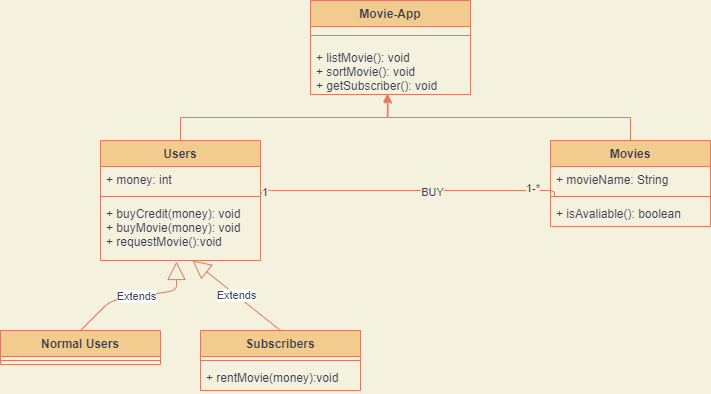

The diagram above was exported from draw.io. Its source (the exported page's mxGraphModel, read from the mxfile embedded in the PNG):
<mxGraphModel dx="1024" dy="592" grid="1" gridSize="10" guides="1" tooltips="1" connect="1" arrows="1" fold="1" page="1" pageScale="1" pageWidth="827" pageHeight="1169" background="#F4F1DE" math="0" shadow="0">
  <root>
    <mxCell id="WIyWlLk6GJQsqaUBKTNV-0" />
    <mxCell id="WIyWlLk6GJQsqaUBKTNV-1" parent="WIyWlLk6GJQsqaUBKTNV-0" />
    <mxCell id="fxq6rpXljSZnnFmrYRq--18" value="Movie-App" style="swimlane;fontStyle=1;align=center;verticalAlign=top;childLayout=stackLayout;horizontal=1;startSize=26;horizontalStack=0;resizeParent=1;resizeParentMax=0;resizeLast=0;collapsible=1;marginBottom=0;fillColor=#F2CC8F;strokeColor=#E07A5F;fontColor=#393C56;" vertex="1" parent="WIyWlLk6GJQsqaUBKTNV-1">
      <mxGeometry x="320" y="20" width="160" height="94" as="geometry" />
    </mxCell>
    <mxCell id="fxq6rpXljSZnnFmrYRq--20" value="" style="line;strokeWidth=1;fillColor=none;align=left;verticalAlign=middle;spacingTop=-1;spacingLeft=3;spacingRight=3;rotatable=0;labelPosition=right;points=[];portConstraint=eastwest;labelBackgroundColor=#F4F1DE;strokeColor=#E07A5F;fontColor=#393C56;" vertex="1" parent="fxq6rpXljSZnnFmrYRq--18">
      <mxGeometry y="26" width="160" height="18" as="geometry" />
    </mxCell>
    <mxCell id="fxq6rpXljSZnnFmrYRq--21" value="+ listMovie(): void&#10;+ sortMovie(): void&#10;+ getSubscriber(): void" style="text;strokeColor=none;fillColor=none;align=left;verticalAlign=top;spacingLeft=4;spacingRight=4;overflow=hidden;rotatable=0;points=[[0,0.5],[1,0.5]];portConstraint=eastwest;fontColor=#393C56;" vertex="1" parent="fxq6rpXljSZnnFmrYRq--18">
      <mxGeometry y="44" width="160" height="50" as="geometry" />
    </mxCell>
    <mxCell id="fxq6rpXljSZnnFmrYRq--50" style="edgeStyle=orthogonalEdgeStyle;rounded=0;orthogonalLoop=1;jettySize=auto;html=1;entryX=0.48;entryY=0.98;entryDx=0;entryDy=0;entryPerimeter=0;labelBackgroundColor=#F4F1DE;strokeColor=#E07A5F;fontColor=#393C56;" edge="1" parent="WIyWlLk6GJQsqaUBKTNV-1" source="fxq6rpXljSZnnFmrYRq--22" target="fxq6rpXljSZnnFmrYRq--21">
      <mxGeometry relative="1" as="geometry" />
    </mxCell>
    <mxCell id="fxq6rpXljSZnnFmrYRq--22" value="Users" style="swimlane;fontStyle=1;align=center;verticalAlign=top;childLayout=stackLayout;horizontal=1;startSize=26;horizontalStack=0;resizeParent=1;resizeParentMax=0;resizeLast=0;collapsible=1;marginBottom=0;fillColor=#F2CC8F;strokeColor=#E07A5F;fontColor=#393C56;" vertex="1" parent="WIyWlLk6GJQsqaUBKTNV-1">
      <mxGeometry x="110" y="160" width="160" height="120" as="geometry" />
    </mxCell>
    <mxCell id="fxq6rpXljSZnnFmrYRq--23" value="+ money: int" style="text;strokeColor=none;fillColor=none;align=left;verticalAlign=top;spacingLeft=4;spacingRight=4;overflow=hidden;rotatable=0;points=[[0,0.5],[1,0.5]];portConstraint=eastwest;fontColor=#393C56;" vertex="1" parent="fxq6rpXljSZnnFmrYRq--22">
      <mxGeometry y="26" width="160" height="26" as="geometry" />
    </mxCell>
    <mxCell id="fxq6rpXljSZnnFmrYRq--24" value="" style="line;strokeWidth=1;fillColor=none;align=left;verticalAlign=middle;spacingTop=-1;spacingLeft=3;spacingRight=3;rotatable=0;labelPosition=right;points=[];portConstraint=eastwest;labelBackgroundColor=#F4F1DE;strokeColor=#E07A5F;fontColor=#393C56;" vertex="1" parent="fxq6rpXljSZnnFmrYRq--22">
      <mxGeometry y="52" width="160" height="8" as="geometry" />
    </mxCell>
    <mxCell id="fxq6rpXljSZnnFmrYRq--25" value="+ buyCredit(money): void&#10;+ buyMovie(money): void&#10;+ requestMovie():void" style="text;strokeColor=none;fillColor=none;align=left;verticalAlign=top;spacingLeft=4;spacingRight=4;overflow=hidden;rotatable=0;points=[[0,0.5],[1,0.5]];portConstraint=eastwest;fontColor=#393C56;" vertex="1" parent="fxq6rpXljSZnnFmrYRq--22">
      <mxGeometry y="60" width="160" height="60" as="geometry" />
    </mxCell>
    <mxCell id="fxq6rpXljSZnnFmrYRq--26" value="Normal Users" style="swimlane;fontStyle=1;align=center;verticalAlign=top;childLayout=stackLayout;horizontal=1;startSize=26;horizontalStack=0;resizeParent=1;resizeParentMax=0;resizeLast=0;collapsible=1;marginBottom=0;fillColor=#F2CC8F;strokeColor=#E07A5F;fontColor=#393C56;" vertex="1" parent="WIyWlLk6GJQsqaUBKTNV-1">
      <mxGeometry x="10" y="350" width="160" height="34" as="geometry" />
    </mxCell>
    <mxCell id="fxq6rpXljSZnnFmrYRq--28" value="" style="line;strokeWidth=1;fillColor=none;align=left;verticalAlign=middle;spacingTop=-1;spacingLeft=3;spacingRight=3;rotatable=0;labelPosition=right;points=[];portConstraint=eastwest;labelBackgroundColor=#F4F1DE;strokeColor=#E07A5F;fontColor=#393C56;" vertex="1" parent="fxq6rpXljSZnnFmrYRq--26">
      <mxGeometry y="26" width="160" height="8" as="geometry" />
    </mxCell>
    <mxCell id="fxq6rpXljSZnnFmrYRq--30" value="Subscribers" style="swimlane;fontStyle=1;align=center;verticalAlign=top;childLayout=stackLayout;horizontal=1;startSize=26;horizontalStack=0;resizeParent=1;resizeParentMax=0;resizeLast=0;collapsible=1;marginBottom=0;fillColor=#F2CC8F;strokeColor=#E07A5F;fontColor=#393C56;" vertex="1" parent="WIyWlLk6GJQsqaUBKTNV-1">
      <mxGeometry x="210" y="350" width="160" height="60" as="geometry" />
    </mxCell>
    <mxCell id="fxq6rpXljSZnnFmrYRq--32" value="" style="line;strokeWidth=1;fillColor=none;align=left;verticalAlign=middle;spacingTop=-1;spacingLeft=3;spacingRight=3;rotatable=0;labelPosition=right;points=[];portConstraint=eastwest;labelBackgroundColor=#F4F1DE;strokeColor=#E07A5F;fontColor=#393C56;" vertex="1" parent="fxq6rpXljSZnnFmrYRq--30">
      <mxGeometry y="26" width="160" height="8" as="geometry" />
    </mxCell>
    <mxCell id="fxq6rpXljSZnnFmrYRq--33" value="+ rentMovie(money):void" style="text;strokeColor=none;fillColor=none;align=left;verticalAlign=top;spacingLeft=4;spacingRight=4;overflow=hidden;rotatable=0;points=[[0,0.5],[1,0.5]];portConstraint=eastwest;fontColor=#393C56;" vertex="1" parent="fxq6rpXljSZnnFmrYRq--30">
      <mxGeometry y="34" width="160" height="26" as="geometry" />
    </mxCell>
    <mxCell id="fxq6rpXljSZnnFmrYRq--51" style="edgeStyle=orthogonalEdgeStyle;rounded=0;orthogonalLoop=1;jettySize=auto;html=1;entryX=0.485;entryY=1.012;entryDx=0;entryDy=0;entryPerimeter=0;labelBackgroundColor=#F4F1DE;strokeColor=#E07A5F;fontColor=#393C56;" edge="1" parent="WIyWlLk6GJQsqaUBKTNV-1" source="fxq6rpXljSZnnFmrYRq--35" target="fxq6rpXljSZnnFmrYRq--21">
      <mxGeometry relative="1" as="geometry" />
    </mxCell>
    <mxCell id="fxq6rpXljSZnnFmrYRq--35" value="Movies" style="swimlane;fontStyle=1;align=center;verticalAlign=top;childLayout=stackLayout;horizontal=1;startSize=26;horizontalStack=0;resizeParent=1;resizeParentMax=0;resizeLast=0;collapsible=1;marginBottom=0;fillColor=#F2CC8F;strokeColor=#E07A5F;fontColor=#393C56;" vertex="1" parent="WIyWlLk6GJQsqaUBKTNV-1">
      <mxGeometry x="560" y="160" width="160" height="86" as="geometry" />
    </mxCell>
    <mxCell id="fxq6rpXljSZnnFmrYRq--36" value="+ movieName: String" style="text;strokeColor=none;fillColor=none;align=left;verticalAlign=top;spacingLeft=4;spacingRight=4;overflow=hidden;rotatable=0;points=[[0,0.5],[1,0.5]];portConstraint=eastwest;fontColor=#393C56;" vertex="1" parent="fxq6rpXljSZnnFmrYRq--35">
      <mxGeometry y="26" width="160" height="26" as="geometry" />
    </mxCell>
    <mxCell id="fxq6rpXljSZnnFmrYRq--37" value="" style="line;strokeWidth=1;fillColor=none;align=left;verticalAlign=middle;spacingTop=-1;spacingLeft=3;spacingRight=3;rotatable=0;labelPosition=right;points=[];portConstraint=eastwest;labelBackgroundColor=#F4F1DE;strokeColor=#E07A5F;fontColor=#393C56;" vertex="1" parent="fxq6rpXljSZnnFmrYRq--35">
      <mxGeometry y="52" width="160" height="8" as="geometry" />
    </mxCell>
    <mxCell id="fxq6rpXljSZnnFmrYRq--38" value="+ isAvaliable(): boolean" style="text;strokeColor=none;fillColor=none;align=left;verticalAlign=top;spacingLeft=4;spacingRight=4;overflow=hidden;rotatable=0;points=[[0,0.5],[1,0.5]];portConstraint=eastwest;fontColor=#393C56;" vertex="1" parent="fxq6rpXljSZnnFmrYRq--35">
      <mxGeometry y="60" width="160" height="26" as="geometry" />
    </mxCell>
    <mxCell id="fxq6rpXljSZnnFmrYRq--42" value="" style="endArrow=none;html=1;edgeStyle=orthogonalEdgeStyle;entryX=0.025;entryY=1.131;entryDx=0;entryDy=0;entryPerimeter=0;labelBackgroundColor=#F4F1DE;strokeColor=#E07A5F;fontColor=#393C56;" edge="1" parent="WIyWlLk6GJQsqaUBKTNV-1" target="fxq6rpXljSZnnFmrYRq--36">
      <mxGeometry relative="1" as="geometry">
        <mxPoint x="270" y="219.5" as="sourcePoint" />
        <mxPoint x="430" y="219.5" as="targetPoint" />
        <Array as="points">
          <mxPoint x="270" y="210" />
          <mxPoint x="564" y="210" />
        </Array>
      </mxGeometry>
    </mxCell>
    <mxCell id="fxq6rpXljSZnnFmrYRq--43" value="1" style="edgeLabel;resizable=0;html=1;align=left;verticalAlign=bottom;labelBackgroundColor=#F4F1DE;fontColor=#393C56;" connectable="0" vertex="1" parent="fxq6rpXljSZnnFmrYRq--42">
      <mxGeometry x="-1" relative="1" as="geometry" />
    </mxCell>
    <mxCell id="fxq6rpXljSZnnFmrYRq--44" value="1-*" style="edgeLabel;resizable=0;html=1;align=right;verticalAlign=bottom;labelBackgroundColor=#F4F1DE;fontColor=#393C56;" connectable="0" vertex="1" parent="fxq6rpXljSZnnFmrYRq--42">
      <mxGeometry x="1" relative="1" as="geometry">
        <mxPoint x="-14" as="offset" />
      </mxGeometry>
    </mxCell>
    <mxCell id="fxq6rpXljSZnnFmrYRq--45" value="BUY" style="edgeLabel;html=1;align=center;verticalAlign=middle;resizable=0;points=[];labelBackgroundColor=#F4F1DE;fontColor=#393C56;" vertex="1" connectable="0" parent="fxq6rpXljSZnnFmrYRq--42">
      <mxGeometry x="0.1725" y="-1" relative="1" as="geometry">
        <mxPoint as="offset" />
      </mxGeometry>
    </mxCell>
    <mxCell id="fxq6rpXljSZnnFmrYRq--52" value="Extends" style="endArrow=block;endSize=16;endFill=0;html=1;strokeColor=#E07A5F;fillColor=#F2CC8F;fontColor=#393C56;exitX=0.5;exitY=0;exitDx=0;exitDy=0;" edge="1" parent="WIyWlLk6GJQsqaUBKTNV-1" source="fxq6rpXljSZnnFmrYRq--26">
      <mxGeometry width="160" relative="1" as="geometry">
        <mxPoint x="340" y="200" as="sourcePoint" />
        <mxPoint x="186" y="281" as="targetPoint" />
        <Array as="points">
          <mxPoint x="120" y="320" />
          <mxPoint x="186" y="310" />
          <mxPoint x="186" y="300" />
        </Array>
      </mxGeometry>
    </mxCell>
    <mxCell id="fxq6rpXljSZnnFmrYRq--55" value="Extends" style="endArrow=block;endSize=16;endFill=0;html=1;strokeColor=#E07A5F;fillColor=#F2CC8F;fontColor=#393C56;exitX=0.5;exitY=0;exitDx=0;exitDy=0;" edge="1" parent="WIyWlLk6GJQsqaUBKTNV-1" source="fxq6rpXljSZnnFmrYRq--30">
      <mxGeometry width="160" relative="1" as="geometry">
        <mxPoint x="340" y="200" as="sourcePoint" />
        <mxPoint x="202" y="280" as="targetPoint" />
      </mxGeometry>
    </mxCell>
  </root>
</mxGraphModel>